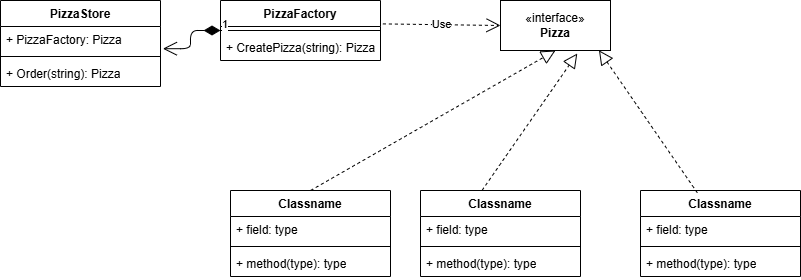

The diagram above was exported from draw.io. Its source (the exported page's mxGraphModel, read from the mxfile embedded in the PNG):
<mxGraphModel dx="1002" dy="480" grid="1" gridSize="10" guides="1" tooltips="1" connect="1" arrows="1" fold="1" page="1" pageScale="1" pageWidth="850" pageHeight="1100" math="0" shadow="0">
  <root>
    <mxCell id="0" />
    <mxCell id="1" parent="0" />
    <mxCell id="2" value="PizzaStore" style="swimlane;fontStyle=1;align=center;verticalAlign=top;childLayout=stackLayout;horizontal=1;startSize=26;horizontalStack=0;resizeParent=1;resizeParentMax=0;resizeLast=0;collapsible=1;marginBottom=0;whiteSpace=wrap;html=1;" vertex="1" parent="1">
      <mxGeometry x="110" y="90" width="160" height="86" as="geometry" />
    </mxCell>
    <mxCell id="3" value="+ PizzaFactory: Pizza" style="text;strokeColor=none;fillColor=none;align=left;verticalAlign=top;spacingLeft=4;spacingRight=4;overflow=hidden;rotatable=0;points=[[0,0.5],[1,0.5]];portConstraint=eastwest;whiteSpace=wrap;html=1;" vertex="1" parent="2">
      <mxGeometry y="26" width="160" height="26" as="geometry" />
    </mxCell>
    <mxCell id="4" value="" style="line;strokeWidth=1;fillColor=none;align=left;verticalAlign=middle;spacingTop=-1;spacingLeft=3;spacingRight=3;rotatable=0;labelPosition=right;points=[];portConstraint=eastwest;strokeColor=inherit;" vertex="1" parent="2">
      <mxGeometry y="52" width="160" height="8" as="geometry" />
    </mxCell>
    <mxCell id="5" value="+ Order(string): Pizza" style="text;strokeColor=none;fillColor=none;align=left;verticalAlign=top;spacingLeft=4;spacingRight=4;overflow=hidden;rotatable=0;points=[[0,0.5],[1,0.5]];portConstraint=eastwest;whiteSpace=wrap;html=1;" vertex="1" parent="2">
      <mxGeometry y="60" width="160" height="26" as="geometry" />
    </mxCell>
    <mxCell id="10" value="PizzaFactory" style="swimlane;fontStyle=1;align=center;verticalAlign=top;childLayout=stackLayout;horizontal=1;startSize=26;horizontalStack=0;resizeParent=1;resizeParentMax=0;resizeLast=0;collapsible=1;marginBottom=0;whiteSpace=wrap;html=1;" vertex="1" parent="1">
      <mxGeometry x="330" y="90" width="160" height="60" as="geometry" />
    </mxCell>
    <mxCell id="12" value="" style="line;strokeWidth=1;fillColor=none;align=left;verticalAlign=middle;spacingTop=-1;spacingLeft=3;spacingRight=3;rotatable=0;labelPosition=right;points=[];portConstraint=eastwest;strokeColor=inherit;" vertex="1" parent="10">
      <mxGeometry y="26" width="160" height="8" as="geometry" />
    </mxCell>
    <mxCell id="13" value="+ CreatePizza(string): Pizza" style="text;strokeColor=none;fillColor=none;align=left;verticalAlign=top;spacingLeft=4;spacingRight=4;overflow=hidden;rotatable=0;points=[[0,0.5],[1,0.5]];portConstraint=eastwest;whiteSpace=wrap;html=1;" vertex="1" parent="10">
      <mxGeometry y="34" width="160" height="26" as="geometry" />
    </mxCell>
    <mxCell id="14" value="Classname" style="swimlane;fontStyle=1;align=center;verticalAlign=top;childLayout=stackLayout;horizontal=1;startSize=26;horizontalStack=0;resizeParent=1;resizeParentMax=0;resizeLast=0;collapsible=1;marginBottom=0;whiteSpace=wrap;html=1;" vertex="1" parent="1">
      <mxGeometry x="340" y="280" width="160" height="86" as="geometry" />
    </mxCell>
    <mxCell id="15" value="+ field: type" style="text;strokeColor=none;fillColor=none;align=left;verticalAlign=top;spacingLeft=4;spacingRight=4;overflow=hidden;rotatable=0;points=[[0,0.5],[1,0.5]];portConstraint=eastwest;whiteSpace=wrap;html=1;" vertex="1" parent="14">
      <mxGeometry y="26" width="160" height="26" as="geometry" />
    </mxCell>
    <mxCell id="16" value="" style="line;strokeWidth=1;fillColor=none;align=left;verticalAlign=middle;spacingTop=-1;spacingLeft=3;spacingRight=3;rotatable=0;labelPosition=right;points=[];portConstraint=eastwest;strokeColor=inherit;" vertex="1" parent="14">
      <mxGeometry y="52" width="160" height="8" as="geometry" />
    </mxCell>
    <mxCell id="17" value="+ method(type): type" style="text;strokeColor=none;fillColor=none;align=left;verticalAlign=top;spacingLeft=4;spacingRight=4;overflow=hidden;rotatable=0;points=[[0,0.5],[1,0.5]];portConstraint=eastwest;whiteSpace=wrap;html=1;" vertex="1" parent="14">
      <mxGeometry y="60" width="160" height="26" as="geometry" />
    </mxCell>
    <mxCell id="18" value="«interface»&lt;br&gt;&lt;b&gt;Pizza&lt;/b&gt;" style="html=1;whiteSpace=wrap;" vertex="1" parent="1">
      <mxGeometry x="610" y="90" width="110" height="50" as="geometry" />
    </mxCell>
    <mxCell id="19" value="Classname" style="swimlane;fontStyle=1;align=center;verticalAlign=top;childLayout=stackLayout;horizontal=1;startSize=26;horizontalStack=0;resizeParent=1;resizeParentMax=0;resizeLast=0;collapsible=1;marginBottom=0;whiteSpace=wrap;html=1;" vertex="1" parent="1">
      <mxGeometry x="530" y="280" width="160" height="86" as="geometry" />
    </mxCell>
    <mxCell id="20" value="+ field: type" style="text;strokeColor=none;fillColor=none;align=left;verticalAlign=top;spacingLeft=4;spacingRight=4;overflow=hidden;rotatable=0;points=[[0,0.5],[1,0.5]];portConstraint=eastwest;whiteSpace=wrap;html=1;" vertex="1" parent="19">
      <mxGeometry y="26" width="160" height="26" as="geometry" />
    </mxCell>
    <mxCell id="21" value="" style="line;strokeWidth=1;fillColor=none;align=left;verticalAlign=middle;spacingTop=-1;spacingLeft=3;spacingRight=3;rotatable=0;labelPosition=right;points=[];portConstraint=eastwest;strokeColor=inherit;" vertex="1" parent="19">
      <mxGeometry y="52" width="160" height="8" as="geometry" />
    </mxCell>
    <mxCell id="22" value="+ method(type): type" style="text;strokeColor=none;fillColor=none;align=left;verticalAlign=top;spacingLeft=4;spacingRight=4;overflow=hidden;rotatable=0;points=[[0,0.5],[1,0.5]];portConstraint=eastwest;whiteSpace=wrap;html=1;" vertex="1" parent="19">
      <mxGeometry y="60" width="160" height="26" as="geometry" />
    </mxCell>
    <mxCell id="23" value="Classname" style="swimlane;fontStyle=1;align=center;verticalAlign=top;childLayout=stackLayout;horizontal=1;startSize=26;horizontalStack=0;resizeParent=1;resizeParentMax=0;resizeLast=0;collapsible=1;marginBottom=0;whiteSpace=wrap;html=1;" vertex="1" parent="1">
      <mxGeometry x="750" y="280" width="160" height="86" as="geometry" />
    </mxCell>
    <mxCell id="24" value="+ field: type" style="text;strokeColor=none;fillColor=none;align=left;verticalAlign=top;spacingLeft=4;spacingRight=4;overflow=hidden;rotatable=0;points=[[0,0.5],[1,0.5]];portConstraint=eastwest;whiteSpace=wrap;html=1;" vertex="1" parent="23">
      <mxGeometry y="26" width="160" height="26" as="geometry" />
    </mxCell>
    <mxCell id="25" value="" style="line;strokeWidth=1;fillColor=none;align=left;verticalAlign=middle;spacingTop=-1;spacingLeft=3;spacingRight=3;rotatable=0;labelPosition=right;points=[];portConstraint=eastwest;strokeColor=inherit;" vertex="1" parent="23">
      <mxGeometry y="52" width="160" height="8" as="geometry" />
    </mxCell>
    <mxCell id="26" value="+ method(type): type" style="text;strokeColor=none;fillColor=none;align=left;verticalAlign=top;spacingLeft=4;spacingRight=4;overflow=hidden;rotatable=0;points=[[0,0.5],[1,0.5]];portConstraint=eastwest;whiteSpace=wrap;html=1;" vertex="1" parent="23">
      <mxGeometry y="60" width="160" height="26" as="geometry" />
    </mxCell>
    <mxCell id="27" value="" style="endArrow=block;dashed=1;endFill=0;endSize=12;html=1;entryX=0.5;entryY=1;entryDx=0;entryDy=0;exitX=0.5;exitY=0;exitDx=0;exitDy=0;" edge="1" parent="1" source="14" target="18">
      <mxGeometry width="160" relative="1" as="geometry">
        <mxPoint x="430" y="180" as="sourcePoint" />
        <mxPoint x="590" y="180" as="targetPoint" />
      </mxGeometry>
    </mxCell>
    <mxCell id="28" value="" style="endArrow=block;dashed=1;endFill=0;endSize=12;html=1;entryX=0.698;entryY=1.06;entryDx=0;entryDy=0;entryPerimeter=0;exitX=0.385;exitY=-0.002;exitDx=0;exitDy=0;exitPerimeter=0;" edge="1" parent="1" source="19" target="18">
      <mxGeometry width="160" relative="1" as="geometry">
        <mxPoint x="430" y="180" as="sourcePoint" />
        <mxPoint x="590" y="180" as="targetPoint" />
      </mxGeometry>
    </mxCell>
    <mxCell id="29" value="" style="endArrow=block;dashed=1;endFill=0;endSize=12;html=1;entryX=0.895;entryY=0.996;entryDx=0;entryDy=0;entryPerimeter=0;exitX=0.355;exitY=0.026;exitDx=0;exitDy=0;exitPerimeter=0;" edge="1" parent="1" source="23" target="18">
      <mxGeometry width="160" relative="1" as="geometry">
        <mxPoint x="430" y="180" as="sourcePoint" />
        <mxPoint x="590" y="180" as="targetPoint" />
      </mxGeometry>
    </mxCell>
    <mxCell id="31" value="1" style="endArrow=open;html=1;endSize=12;startArrow=diamondThin;startSize=14;startFill=1;edgeStyle=orthogonalEdgeStyle;align=left;verticalAlign=bottom;exitX=0;exitY=0.5;exitDx=0;exitDy=0;entryX=1.015;entryY=0.854;entryDx=0;entryDy=0;entryPerimeter=0;" edge="1" parent="1" source="10" target="3">
      <mxGeometry x="-1" y="3" relative="1" as="geometry">
        <mxPoint x="280" y="180" as="sourcePoint" />
        <mxPoint x="440" y="180" as="targetPoint" />
      </mxGeometry>
    </mxCell>
    <mxCell id="32" value="Use" style="endArrow=open;endSize=12;dashed=1;html=1;entryX=0;entryY=0.5;entryDx=0;entryDy=0;exitX=1.015;exitY=0.39;exitDx=0;exitDy=0;exitPerimeter=0;" edge="1" parent="1" source="10" target="18">
      <mxGeometry width="160" relative="1" as="geometry">
        <mxPoint x="400" y="180" as="sourcePoint" />
        <mxPoint x="560" y="180" as="targetPoint" />
      </mxGeometry>
    </mxCell>
  </root>
</mxGraphModel>